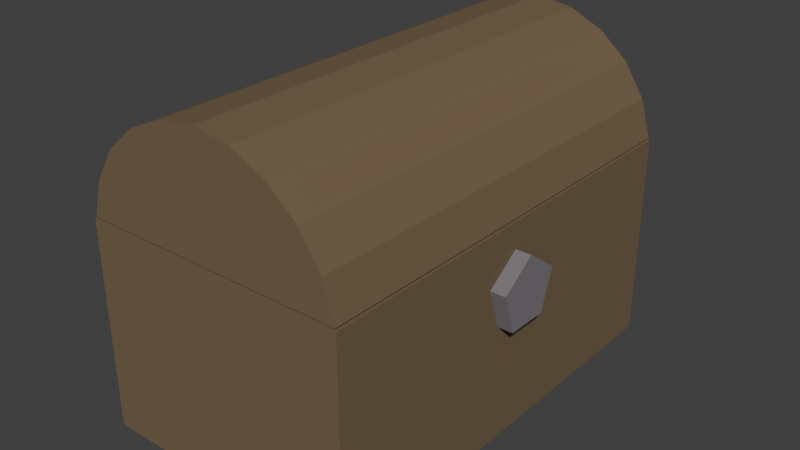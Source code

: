 # Source: chest.blend  (saved by Blender 2.71.0; exported with 4.5.12 LTS)
import bpy
from mathutils import Matrix  # noqa: F401  (used for matrix-valued properties, if any)

bpy.ops.wm.read_factory_settings(use_empty=True)
scene = bpy.context.scene
scene.name = 'Scene'

# ---- collections
col_collection_1 = bpy.data.collections.new('Collection 1'); scene.collection.children.link(col_collection_1)

# ---- materials (node trees are filled in below, after node groups)
mat_wood = bpy.data.materials.new('Wood')
mat_wood.alpha_threshold = 0.0
mat_wood.use_transparent_shadow = False
mat_wood.diffuse_color = (0.1789, 0.1223, 0.06914, 1.0)
mat_wood.roughness = 0.5
mat_wood.specular_intensity = 0.0
mat_wood.line_color = (0.0, 0.0, 0.0, 1.0)
mat_lock = bpy.data.materials.new('Lock')
mat_lock.alpha_threshold = 0.0
mat_lock.use_transparent_shadow = False
mat_lock.diffuse_color = (0.2072, 0.1948, 0.2079, 1.0)
mat_lock.roughness = 0.5
mat_lock.specular_intensity = 0.0
mat_lock.line_color = (0.0, 0.0, 0.0, 1.0)

# ---- material node trees

# ---- world
world_world = bpy.data.worlds.new('World'); scene.world = world_world
world_world.color = (0.05088, 0.05088, 0.05088)
world_world.use_sun_shadow = False
world_world.sun_shadow_jitter_overblur = 0.0
world_world.cycles.sampling_method = 'MANUAL'
world_world.cycles.sample_map_resolution = 256

# ---- meshes
me_cylinder_001 = bpy.data.meshes.new('Cylinder.001')
me_cylinder_001.from_pydata([(-0.1556, 1.085, -0.6728), (-0.1556, 1.085, 0.6728), (0.01623, 1.061, -0.6728), (0.01623, 1.061, 0.6728), (0.1741, 0.9885, -0.6728), (0.1741, 0.9885, 0.6728), (0.3053, 0.8749, -0.6728), (0.3053, 0.8749, 0.6728), (0.3991, 0.7289, -0.6728), (0.3991, 0.7289, 0.6728), (0.448, 0.5623, -0.6728), (0.448, 0.5623, 0.6728), (-0.7591, 0.5623, -0.6728), (-0.7591, 0.5623, 0.6728), (-0.7102, 0.7289, -0.6728), (-0.7102, 0.7289, 0.6728), (-0.6164, 0.8749, -0.6728), (-0.6164, 0.8749, 0.6728), (-0.4852, 0.9885, -0.6728), (-0.4852, 0.9885, 0.6728), (-0.3273, 1.061, -0.6728), (-0.3273, 1.061, 0.6728)], [], [(0, 1, 3, 2), (2, 3, 5, 4), (4, 5, 7, 6), (6, 7, 9, 8), (8, 9, 11, 10), (0, 2, 4, 6, 8, 10, 12, 14, 16, 18, 20), (1, 21, 19, 17, 15, 13, 11, 9, 7, 5, 3), (12, 13, 15, 14), (14, 15, 17, 16), (16, 17, 19, 18), (20, 21, 1, 0), (18, 19, 21, 20)])
me_cylinder_001.materials.append(mat_wood)
me_cylinder_001.use_remesh_preserve_volume = False
me_cylinder_001.use_remesh_preserve_attributes = False
me_cylinder_001.use_mirror_vertex_groups = False
me_cylinder_001.update()
me_cylinder = bpy.data.meshes.new('Cylinder')
me_cylinder.from_pydata([(0.0, 1.0, -0.045), (0.0, 1.0, 0.045), (0.9511, 0.309, -0.045), (0.9511, 0.309, 0.045), (0.5878, -0.809, -0.045), (0.5878, -0.809, 0.045), (-0.5878, -0.809, -0.045), (-0.5878, -0.809, 0.045), (-0.9511, 0.309, -0.045), (-0.9511, 0.309, 0.045)], [], [(0, 1, 3, 2), (2, 3, 5, 4), (4, 5, 7, 6), (3, 1, 9, 7, 5), (8, 9, 1, 0), (6, 7, 9, 8), (0, 2, 4, 6, 8)])
me_cylinder.materials.append(mat_lock)
me_cylinder.use_remesh_preserve_volume = False
me_cylinder.use_remesh_preserve_attributes = False
me_cylinder.use_mirror_vertex_groups = False
me_cylinder.update()
me_cube_001 = bpy.data.meshes.new('Cube.001')
me_cube_001.from_pydata([(-1.0, -1.0, -1.0), (-1.0, 1.0, -1.0), (1.0, 1.0, -1.0), (1.0, -1.0, -1.0), (-1.0, -1.0, 1.0), (-1.0, 1.0, 1.0), (1.0, 1.0, 1.0), (1.0, -1.0, 1.0), (-0.8568, -0.8568, -0.8568), (-0.8568, 0.8568, -0.8568), (0.8568, 0.8568, -0.8568), (0.8568, -0.8568, -0.8568), (-0.8246, -0.8246, 1.0), (-0.8246, 0.8246, 1.0), (0.8246, 0.8246, 1.0), (0.8246, -0.8246, 1.0)], [], [(4, 5, 1, 0), (5, 6, 2, 1), (6, 7, 3, 2), (7, 4, 0, 3), (0, 1, 2, 3), (8, 9, 13, 12), (9, 10, 14, 13), (10, 11, 15, 14), (11, 8, 12, 15), (11, 10, 9, 8), (5, 4, 12, 13), (6, 5, 13, 14), (7, 6, 14, 15), (4, 7, 15, 12)])
me_cube_001.materials.append(mat_wood)
me_cube_001.use_remesh_preserve_volume = False
me_cube_001.use_remesh_preserve_attributes = False
me_cube_001.use_mirror_vertex_groups = False
me_cube_001.update()

# ---- objects
ob_cylinder_001 = bpy.data.objects.new('Cylinder.001', me_cylinder_001)
ob_cylinder = bpy.data.objects.new('Cylinder', me_cylinder)
ob_cube = bpy.data.objects.new('Cube', me_cube_001)

# ---- transforms, parenting, visibility, modifiers, constraints
ob_cylinder_001.location = (0.1568, 0.0, -0.07843)
ob_cylinder_001.rotation_euler = (1.571, -0.0, 0.0)
ob_cylinder_001.scale = (1.0, 1.0, 1.485)
ob_cylinder_001.lineart.crease_threshold = 0.0
_m = ob_cylinder_001.modifiers.new('Solidify', 'SOLIDIFY')
_m.thickness = 0.166
_m.nonmanifold_thickness_mode = 'FIXED'
_m.nonmanifold_merge_threshold = 0.0003
ob_cylinder.location = (0.6452, -0.01223, 0.1929)
ob_cylinder.rotation_euler = (1.571, 0.006458, 1.571)
ob_cylinder.scale = (0.1642, 0.1642, 0.8129)
ob_cylinder.lineart.crease_threshold = 0.0
ob_cube.location = (0.0, 0.0, 0.0)
ob_cube.scale = (0.6109, 1.0, 0.4746)
ob_cube.lineart.crease_threshold = 0.0

# ---- collection membership
col_collection_1.objects.link(ob_cylinder_001)
col_collection_1.objects.link(ob_cylinder)
col_collection_1.objects.link(ob_cube)

# ---- scene / render settings (as saved in the file)
scene.frame_start = 1; scene.frame_end = 250; scene.frame_set(1)
scene.render.engine = 'BLENDER_EEVEE_NEXT'
scene.render.resolution_percentage = 50
scene.render.dither_intensity = 0.0
scene.cycles.use_denoising = False
scene.cycles.samples = 10
scene.cycles.sampling_pattern = 'TABULATED_SOBOL'
scene.cycles.light_sampling_threshold = 0.0
scene.cycles.use_adaptive_sampling = False
scene.cycles.use_light_tree = False
scene.cycles.blur_glossy = 0.0
scene.cycles.volume_bounces = 1
scene.cycles.pixel_filter_type = 'GAUSSIAN'
scene.cycles.sample_clamp_indirect = 0.0
scene.view_settings.view_transform = 'Standard'
bpy.context.view_layer.update()

# ---- added for rendering (the .blend has no active camera and no usable light): camera, sun
cam_auto = bpy.data.cameras.new('AutoCamera')
cam_auto.lens = 50.0
cam_auto.sensor_width = 36.0
cam_auto.clip_end = 1000.0
ob_auto_camera = bpy.data.objects.new('AutoCamera', cam_auto)
scene.collection.objects.link(ob_auto_camera)
ob_auto_camera.location = (2.63038, -3.11394, 2.34208)
ob_auto_camera.rotation_euler = (1.09748, -7.21219e-08, 0.694738)
scene.camera = ob_auto_camera
light_auto_sun = bpy.data.lights.new('AutoSun', 'SUN')
light_auto_sun.energy = 3.0
light_auto_sun.angle = 0.0523599
ob_auto_sun = bpy.data.objects.new('AutoSun', light_auto_sun)
scene.collection.objects.link(ob_auto_sun)
ob_auto_sun.rotation_euler = (0.872665, 0.174533, 0.523599)
bpy.context.view_layer.update()

